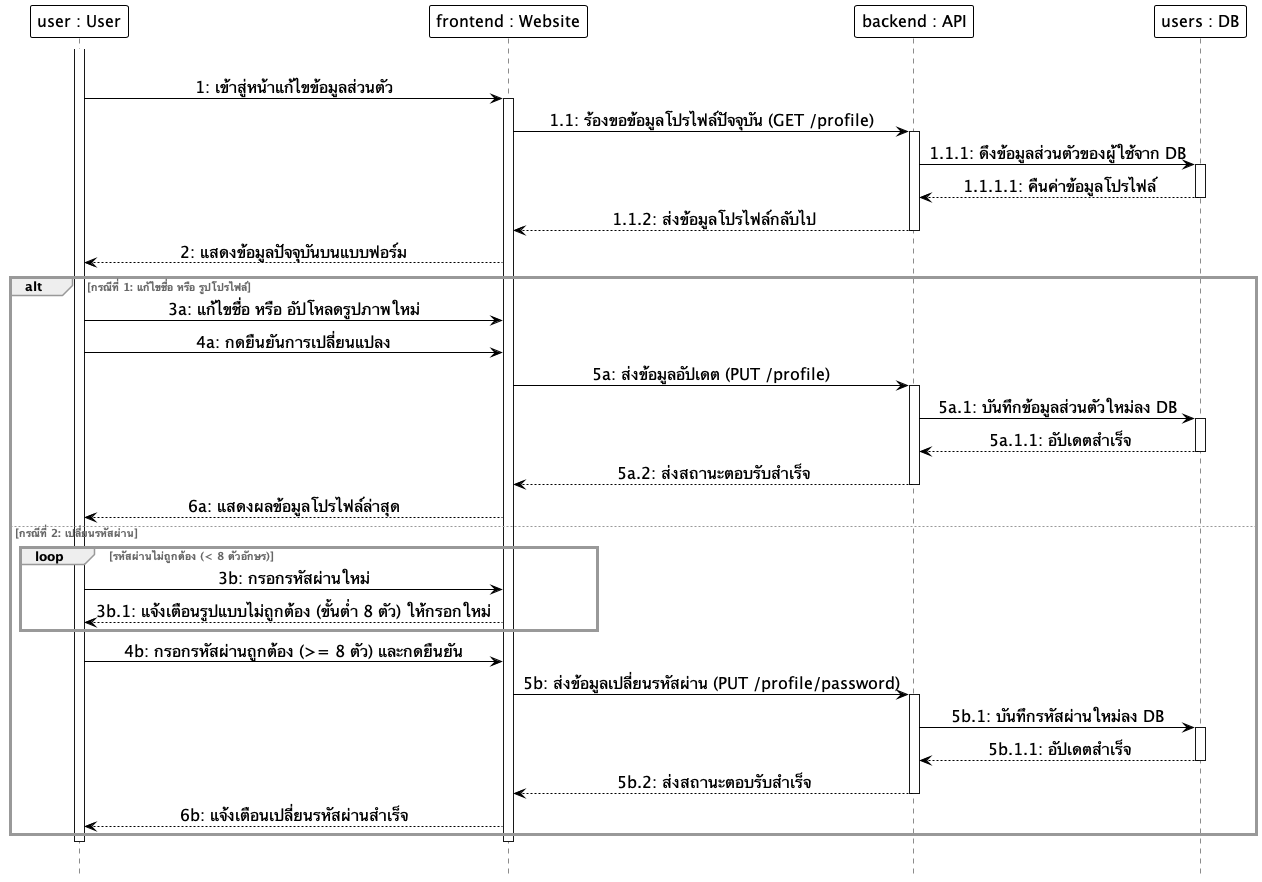

The diagram above was rendered by PlantUML. Its source (embedded in the PNG):
@startuml
hide footbox
skinparam monochrome true
skinparam shadowing false
skinparam backgroundcolor transparent
skinparam ParticipantMinHeight 60
skinparam ParticipantMinWidth 160
skinparam ParticipantBackgroundColor white
skinparam ParticipantBorderColor black
skinparam ParticipantBorderThickness 1.0
skinparam ParticipantFontSize 16
skinparam LifeLineBackgroundColor white
skinparam LifeLineBorderColor black
skinparam LifeLineBorderThickness 3.0
skinparam ArrowColor black
skinparam ArrowFontSize 16
skinparam sequenceMessageAlign center
skinparam SequenceGroupBorderColor #999999
skinparam SequenceGroupBorderThickness 3.0
skinparam SequenceGroupFontColor #666666

participant "user : User" as User
participant "frontend : Website" as Frontend
participant "backend : API" as Backend
participant "users : DB" as DB

|||
activate User
User -> Frontend: 1: เข้าสู่หน้าแก้ไขข้อมูลส่วนตัว
activate Frontend
Frontend -> Backend: 1.1: ร้องขอข้อมูลโปรไฟล์ปัจจุบัน (GET /profile)
activate Backend
Backend -> DB: 1.1.1: ดึงข้อมูลส่วนตัวของผู้ใช้จาก DB
activate DB
DB --> Backend: 1.1.1.1: คืนค่าข้อมูลโปรไฟล์
deactivate DB
Backend --> Frontend: 1.1.2: ส่งข้อมูลโปรไฟล์กลับไป
deactivate Backend
Frontend --> User: 2: แสดงข้อมูลปัจจุบันบนแบบฟอร์ม

alt กรณีที่ 1: แก้ไขชื่อ หรือ รูปโปรไฟล์
    User -> Frontend: 3a: แก้ไขชื่อ หรือ อัปโหลดรูปภาพใหม่
    User -> Frontend: 4a: กดยืนยันการเปลี่ยนแปลง
    Frontend -> Backend: 5a: ส่งข้อมูลอัปเดต (PUT /profile)
    activate Backend
    Backend -> DB: 5a.1: บันทึกข้อมูลส่วนตัวใหม่ลง DB
    activate DB
    DB --> Backend: 5a.1.1: อัปเดตสำเร็จ
    deactivate DB
    Backend --> Frontend: 5a.2: ส่งสถานะตอบรับสำเร็จ
    deactivate Backend
    Frontend --> User: 6a: แสดงผลข้อมูลโปรไฟล์ล่าสุด

else กรณีที่ 2: เปลี่ยนรหัสผ่าน
    loop รหัสผ่านไม่ถูกต้อง (< 8 ตัวอักษร)
        User -> Frontend: 3b: กรอกรหัสผ่านใหม่
        Frontend --> User: 3b.1: แจ้งเตือนรูปแบบไม่ถูกต้อง (ขั้นต่ำ 8 ตัว) ให้กรอกใหม่
    end
    User -> Frontend: 4b: กรอกรหัสผ่านถูกต้อง (>= 8 ตัว) และกดยืนยัน
    Frontend -> Backend: 5b: ส่งข้อมูลเปลี่ยนรหัสผ่าน (PUT /profile/password)
    activate Backend
    Backend -> DB: 5b.1: บันทึกรหัสผ่านใหม่ลง DB
    activate DB
    DB --> Backend: 5b.1.1: อัปเดตสำเร็จ
    deactivate DB
    Backend --> Frontend: 5b.2: ส่งสถานะตอบรับสำเร็จ
    deactivate Backend
    Frontend --> User: 6b: แจ้งเตือนเปลี่ยนรหัสผ่านสำเร็จ
end
deactivate Frontend
deactivate User
|||
@enduml